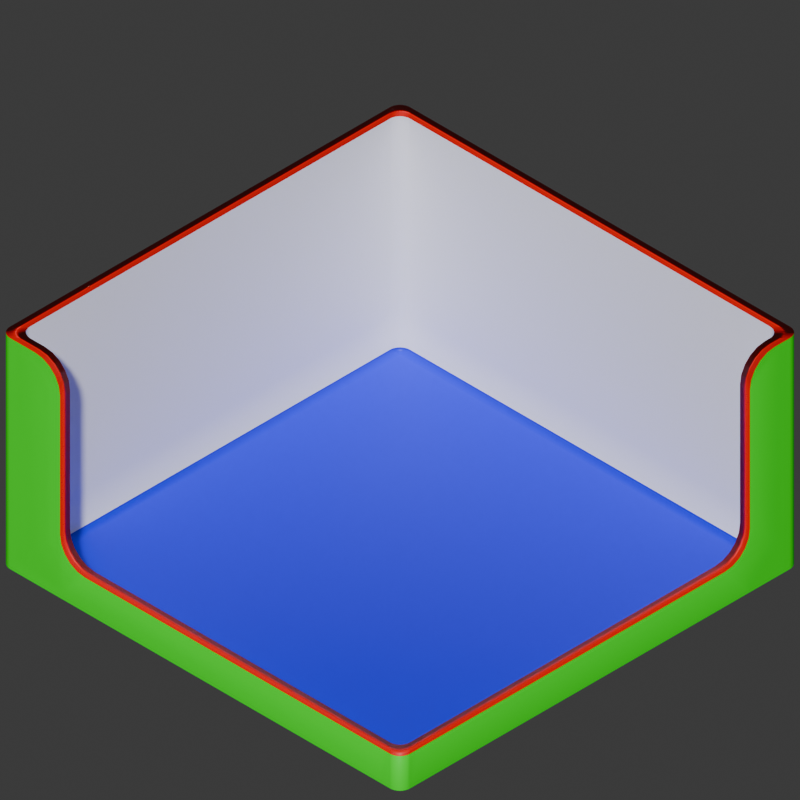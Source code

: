# Source: 4x4x2_room.blend  (saved by Blender 4.2.66; exported with 4.5.12 LTS)
import bpy
from mathutils import Matrix  # noqa: F401  (used for matrix-valued properties, if any)

bpy.ops.wm.read_factory_settings(use_empty=True)
scene = bpy.context.scene
scene.name = 'Scene'

# ---- materials (node trees are filled in below, after node groups)
mat_wall_mid = bpy.data.materials.new('wall_mid')
mat_floor = bpy.data.materials.new('floor')
mat_wall_exterior = bpy.data.materials.new('wall_exterior')
mat_wall_interior = bpy.data.materials.new('wall_interior')

# ---- material node trees
mat_wall_mid.use_nodes = True; mat_wall_mid.node_tree.nodes.clear()
_N = mat_wall_mid.node_tree.nodes; _L = mat_wall_mid.node_tree.links
n0 = _N.new('ShaderNodeBsdfPrincipled'); n0.name = 'Principled BSDF'; n0.location = (10, 300)
n0.inputs[0].default_value = (1.0, 0.0, 0.0, 1.0)
n1 = _N.new('ShaderNodeOutputMaterial'); n1.name = 'Material Output'; n1.location = (300, 300)
_L.new(n0.outputs[0], n1.inputs[0])
n1.is_active_output = True
mat_floor.use_nodes = True; mat_floor.node_tree.nodes.clear()
_N = mat_floor.node_tree.nodes; _L = mat_floor.node_tree.links
n0 = _N.new('ShaderNodeBsdfPrincipled'); n0.name = 'Principled BSDF'; n0.location = (10, 300)
n0.inputs[0].default_value = (0.0, 0.0, 1.0, 1.0)
n1 = _N.new('ShaderNodeOutputMaterial'); n1.name = 'Material Output'; n1.location = (300, 300)
_L.new(n0.outputs[0], n1.inputs[0])
n1.is_active_output = True
mat_wall_exterior.use_nodes = True; mat_wall_exterior.node_tree.nodes.clear()
_N = mat_wall_exterior.node_tree.nodes; _L = mat_wall_exterior.node_tree.links
n0 = _N.new('ShaderNodeBsdfPrincipled'); n0.name = 'Principled BSDF'; n0.location = (10, 300)
n0.inputs[0].default_value = (0.0, 1.0, 0.0, 1.0)
n1 = _N.new('ShaderNodeOutputMaterial'); n1.name = 'Material Output'; n1.location = (300, 300)
_L.new(n0.outputs[0], n1.inputs[0])
n1.is_active_output = True
mat_wall_interior.use_nodes = True; mat_wall_interior.node_tree.nodes.clear()
_N = mat_wall_interior.node_tree.nodes; _L = mat_wall_interior.node_tree.links
n0 = _N.new('ShaderNodeBsdfPrincipled'); n0.name = 'Principled BSDF'; n0.location = (10, 300)
n0.inputs[0].default_value = (1.0, 1.0, 1.0, 1.0)
n1 = _N.new('ShaderNodeOutputMaterial'); n1.name = 'Material Output'; n1.location = (300, 300)
_L.new(n0.outputs[0], n1.inputs[0])
n1.is_active_output = True

# ---- world
world_world = bpy.data.worlds.new('World'); scene.world = world_world
world_world.use_nodes = True; world_world.node_tree.nodes.clear()
_N = world_world.node_tree.nodes; _L = world_world.node_tree.links
n0 = _N.new('ShaderNodeOutputWorld'); n0.name = 'World Output'; n0.location = (300, 300)
n1 = _N.new('ShaderNodeBackground'); n1.name = 'Background'; n1.location = (10, 300)
n1.inputs[0].default_value = (0.05088, 0.05088, 0.05088, 1.0)
_L.new(n1.outputs[0], n0.inputs[0])
n0.is_active_output = True
world_world.color = (0.05088, 0.05088, 0.05088)
world_world.sun_shadow_jitter_overblur = 0.0

# ---- cameras
cam_camera = bpy.data.cameras.new('Camera')
cam_camera.type = 'ORTHO'
cam_camera.clip_end = 100.0
cam_camera.ortho_scale = 5.657

# ---- meshes
me_circle_003 = bpy.data.meshes.new('Circle.003')
me_circle_003.from_pydata([(-1.9, -2.0, 0.0), (-1.92, -1.998, 0.0), (-1.938, -1.992, 0.0), (-1.956, -1.983, 0.0), (-1.971, -1.971, 0.0), (-1.983, -1.956, 0.0), (-1.992, -1.938, 0.0), (-1.998, -1.92, 0.0), (-2.0, -1.9, 0.0), (-1.8, -1.9, 0.0), (-1.82, -1.898, 0.0), (-1.838, -1.892, 0.0), (-1.856, -1.883, 0.0), (-1.871, -1.871, 0.0), (-1.883, -1.856, 0.0), (-1.892, -1.838, 0.0), (-1.898, -1.82, 0.0), (-1.9, -1.8, 0.0), (-2.0, -1.8, 0.0), (-1.8, -2.0, 0.0), (-1.9, 2.0, 0.0), (-1.92, 1.998, 0.0), (-1.938, 1.992, 0.0), (-1.956, 1.983, 0.0), (-1.971, 1.971, 0.0), (-1.983, 1.956, 0.0), (-1.992, 1.938, 0.0), (-1.998, 1.92, 0.0), (-2.0, 1.9, 0.0), (-1.8, 1.9, 0.0), (-1.82, 1.898, 0.0), (-1.838, 1.892, 0.0), (-1.856, 1.883, 0.0), (-1.871, 1.871, 0.0), (-1.883, 1.856, 0.0), (-1.892, 1.838, 0.0), (-1.898, 1.82, 0.0), (-1.9, 1.8, 0.0), (-2.0, 1.8, 0.0), (-1.8, 2.0, 0.0), (1.9, 2.0, 0.0), (1.92, 1.998, 0.0), (1.938, 1.992, 0.0), (1.956, 1.983, 0.0), (1.971, 1.971, 0.0), (1.983, 1.956, 0.0), (1.992, 1.938, 0.0), (1.998, 1.92, 0.0), (2.0, 1.9, 0.0), (1.8, 1.9, 0.0), (1.82, 1.898, 0.0), (1.838, 1.892, 0.0), (1.856, 1.883, 0.0), (1.871, 1.871, 0.0), (1.883, 1.856, 0.0), (1.892, 1.838, 0.0), (1.898, 1.82, 0.0), (1.9, 1.8, 0.0), (2.0, 1.8, 0.0), (1.8, 2.0, 0.0), (1.9, -2.0, 0.0), (1.92, -1.998, 0.0), (1.938, -1.992, 0.0), (1.956, -1.983, 0.0), (1.971, -1.971, 0.0), (1.983, -1.956, 0.0), (1.992, -1.938, 0.0), (1.998, -1.92, 0.0), (2.0, -1.9, 0.0), (1.8, -1.9, 0.0), (1.82, -1.898, 0.0), (1.838, -1.892, 0.0), (1.856, -1.883, 0.0), (1.871, -1.871, 0.0), (1.883, -1.856, 0.0), (1.892, -1.838, 0.0), (1.898, -1.82, 0.0), (1.9, -1.8, 0.0), (2.0, -1.8, 0.0), (1.8, -2.0, 0.0), (-1.8, 1.8, 0.0), (1.8, 1.8, 0.0), (-1.8, -1.8, 0.0), (1.8, -1.8, 0.0), (-1.92, -1.998, 0.3), (-1.9, -2.0, 0.3), (-1.938, -1.992, 0.3), (-1.956, -1.983, 0.3), (-1.971, -1.971, 0.3), (-1.983, -1.956, 0.3), (-1.992, -1.938, 0.3), (-1.998, -1.92, 0.3), (-2.0, -1.9, 0.3), (-1.82, -1.898, 0.3), (-1.8, -1.9, 0.3), (-1.838, -1.892, 0.3), (-1.856, -1.883, 0.3), (-1.871, -1.871, 0.3), (-1.883, -1.856, 0.3), (-1.892, -1.838, 0.3), (-1.898, -1.82, 0.3), (-1.9, -1.8, 0.3), (-2.0, -1.8, 0.3), (-1.8, -2.0, 0.3), (-1.92, 1.998, 0.3), (-1.9, 2.0, 0.3), (-1.938, 1.992, 0.3), (-1.956, 1.983, 0.3), (-1.971, 1.971, 0.3), (-1.983, 1.956, 0.3), (-1.992, 1.938, 0.3), (-1.998, 1.92, 0.3), (-2.0, 1.9, 0.3), (-1.82, 1.898, 0.3), (-1.8, 1.9, 0.3), (-1.838, 1.892, 0.3), (-1.856, 1.883, 0.3), (-1.871, 1.871, 0.3), (-1.883, 1.856, 0.3), (-1.892, 1.838, 0.3), (-1.898, 1.82, 0.3), (-1.9, 1.8, 0.3), (-2.0, 1.8, 0.3), (-1.8, 2.0, 0.3), (1.92, 1.998, 0.3), (1.9, 2.0, 0.3), (1.938, 1.992, 0.3), (1.956, 1.983, 0.3), (1.971, 1.971, 0.3), (1.983, 1.956, 0.3), (1.992, 1.938, 0.3), (1.998, 1.92, 0.3), (2.0, 1.9, 0.3), (1.82, 1.898, 0.3), (1.8, 1.9, 0.3), (1.838, 1.892, 0.3), (1.856, 1.883, 0.3), (1.871, 1.871, 0.3), (1.883, 1.856, 0.3), (1.892, 1.838, 0.3), (1.898, 1.82, 0.3), (1.9, 1.8, 0.3), (2.0, 1.8, 0.3), (1.8, 2.0, 0.3), (1.92, -1.998, 0.3), (1.9, -2.0, 0.3), (1.938, -1.992, 0.3), (1.956, -1.983, 0.3), (1.971, -1.971, 0.3), (1.983, -1.956, 0.3), (1.992, -1.938, 0.3), (1.998, -1.92, 0.3), (2.0, -1.9, 0.3), (1.82, -1.898, 0.3), (1.8, -1.9, 0.3), (1.838, -1.892, 0.3), (1.856, -1.883, 0.3), (1.871, -1.871, 0.3), (1.883, -1.856, 0.3), (1.892, -1.838, 0.3), (1.898, -1.82, 0.3), (1.9, -1.8, 0.3), (2.0, -1.8, 0.3), (1.8, -2.0, 0.3), (-1.4, 1.9, 0.0), (-1.4, 2.0, 0.0), (-1.4, -1.9, 0.0), (-1.4, -2.0, 0.0), (-1.4, 1.8, 0.0), (-1.4, -1.8, 0.0), (-1.4, 1.9, 0.3), (-1.4, 2.0, 0.3), (-1.9, 1.5, 0.0), (-2.0, 1.5, 0.0), (1.9, 1.5, 0.0), (2.0, 1.5, 0.0), (-1.8, 1.5, 0.0), (1.8, 1.5, 0.0), (-1.9, 1.5, 0.3), (-2.0, 1.5, 0.3), (-1.4, 1.5, 0.0), (-1.92, -1.998, 2.0), (-1.9, -2.0, 2.0), (-1.938, -1.992, 2.0), (-1.956, -1.983, 2.0), (-1.971, -1.971, 2.0), (-1.983, -1.956, 2.0), (-1.992, -1.938, 2.0), (-1.998, -1.92, 2.0), (-2.0, -1.9, 2.0), (-1.82, -1.898, 2.0), (-1.8, -1.9, 2.0), (-1.838, -1.892, 2.0), (-1.856, -1.883, 2.0), (-1.871, -1.871, 2.0), (-1.883, -1.856, 2.0), (-1.892, -1.838, 2.0), (-1.898, -1.82, 2.0), (-1.9, -1.8, 2.0), (-2.0, -1.8, 2.0), (-1.8, -2.0, 2.0), (-1.92, 1.998, 2.0), (-1.9, 2.0, 2.0), (-1.938, 1.992, 2.0), (-1.956, 1.983, 2.0), (-1.971, 1.971, 2.0), (-1.983, 1.956, 2.0), (-1.992, 1.938, 2.0), (-1.998, 1.92, 2.0), (-2.0, 1.9, 2.0), (-1.82, 1.898, 2.0), (-1.8, 1.9, 2.0), (-1.838, 1.892, 2.0), (-1.856, 1.883, 2.0), (-1.871, 1.871, 2.0), (-1.883, 1.856, 2.0), (-1.892, 1.838, 2.0), (-1.898, 1.82, 2.0), (-1.9, 1.8, 2.0), (-2.0, 1.8, 2.0), (-1.8, 2.0, 2.0), (1.92, 1.998, 2.0), (1.9, 2.0, 2.0), (1.938, 1.992, 2.0), (1.956, 1.983, 2.0), (1.971, 1.971, 2.0), (1.983, 1.956, 2.0), (1.992, 1.938, 2.0), (1.998, 1.92, 2.0), (2.0, 1.9, 2.0), (1.82, 1.898, 2.0), (1.8, 1.9, 2.0), (1.838, 1.892, 2.0), (1.856, 1.883, 2.0), (1.871, 1.871, 2.0), (1.883, 1.856, 2.0), (1.892, 1.838, 2.0), (1.898, 1.82, 2.0), (1.9, 1.8, 2.0), (2.0, 1.8, 2.0), (1.8, 2.0, 2.0), (-1.4, 1.9, 2.0), (-1.4, 2.0, 2.0), (-1.9, 1.5, 2.0), (-2.0, 1.5, 2.0), (-1.4, -1.9, 0.55), (-1.15, -1.9, 0.3), (-1.4, -1.9, 0.05), (-1.65, -1.9, 0.3), (-1.388, -1.9, 0.4727), (-1.352, -1.9, 0.4031), (-1.297, -1.9, 0.3477), (-1.227, -1.9, 0.3122), (-1.15, -2.0, 0.3), (-1.4, -2.0, 0.55), (-1.65, -2.0, 0.3), (-1.4, -2.0, 0.05), (-1.227, -2.0, 0.3122), (-1.297, -2.0, 0.3477), (-1.352, -2.0, 0.4031), (-1.388, -2.0, 0.4727), (-1.65, -1.9, 2.0), (-1.4, -1.9, 1.75), (-1.573, -1.9, 1.988), (-1.503, -1.9, 1.952), (-1.448, -1.9, 1.897), (-1.412, -1.9, 1.827), (-1.4, -2.0, 1.75), (-1.65, -2.0, 2.0), (-1.412, -2.0, 1.827), (-1.448, -2.0, 1.897), (-1.503, -2.0, 1.952), (-1.573, -2.0, 1.988), (1.9, 1.25, 0.3), (1.9, 1.5, 0.55), (1.9, 1.75, 0.3), (1.9, 1.5, 0.05), (1.9, 1.327, 0.3122), (1.9, 1.397, 0.3477), (1.9, 1.452, 0.4031), (1.9, 1.488, 0.4727), (2.0, 1.5, 0.55), (2.0, 1.25, 0.3), (2.0, 1.5, 0.05), (2.0, 1.75, 0.3), (2.0, 1.488, 0.4727), (2.0, 1.452, 0.4031), (2.0, 1.397, 0.3477), (2.0, 1.327, 0.3122), (1.9, 1.5, 1.75), (1.9, 1.75, 2.0), (1.9, 1.512, 1.827), (1.9, 1.548, 1.897), (1.9, 1.603, 1.952), (1.9, 1.673, 1.988), (2.0, 1.75, 2.0), (2.0, 1.5, 1.75), (2.0, 1.673, 1.988), (2.0, 1.603, 1.952), (2.0, 1.548, 1.897), (2.0, 1.512, 1.827)], [], [(13, 14, 98, 97), (31, 30, 113, 115), (47, 46, 130, 131), (63, 64, 148, 147), (164, 49, 134, 170), (12, 13, 97, 96), (30, 29, 114, 113), (46, 45, 129, 130), (62, 63, 147, 146), (11, 12, 96, 95), (27, 28, 112, 111), (45, 44, 128, 129), (61, 62, 146, 144), (79, 60, 145, 163), (10, 11, 95, 93), (26, 27, 111, 110), (44, 43, 127, 128), (60, 61, 144, 145), (9, 10, 93, 94), (25, 26, 110, 109), (43, 42, 126, 127), (68, 78, 162, 152), (8, 7, 91, 92), (24, 25, 109, 108), (42, 41, 124, 126), (40, 59, 143, 125), (7, 6, 90, 91), (23, 24, 108, 107), (41, 40, 125, 124), (6, 5, 89, 90), (22, 23, 107, 106), (58, 48, 132, 142), (5, 4, 88, 89), (21, 22, 106, 104), (39, 20, 105, 123), (4, 3, 87, 88), (20, 21, 104, 105), (3, 2, 86, 87), (28, 38, 122, 112), (2, 1, 84, 86), (0, 19, 103, 85), (1, 0, 85, 84), (18, 8, 92, 102), (77, 76, 160, 161), (164, 168, 81, 49), (166, 69, 83, 169), (172, 176, 80, 37), (174, 177, 83, 77), (180, 176, 82, 169), (49, 81, 50), (50, 81, 51), (51, 81, 52), (52, 81, 53), (53, 81, 54), (54, 81, 55), (55, 81, 56), (56, 81, 57), (76, 77, 83), (75, 76, 83), (74, 75, 83), (73, 74, 83), (72, 73, 83), (71, 72, 83), (70, 71, 83), (69, 70, 83), (9, 82, 10), (10, 82, 11), (11, 82, 12), (12, 82, 13), (13, 82, 14), (14, 82, 15), (15, 82, 16), (16, 82, 17), (36, 37, 80), (35, 36, 80), (34, 35, 80), (33, 34, 80), (32, 33, 80), (31, 32, 80), (30, 31, 80), (29, 30, 80), (171, 123, 220, 242), (129, 128, 225, 226), (93, 95, 192, 190), (110, 111, 208, 207), (114, 170, 241, 211), (128, 127, 224, 225), (94, 93, 190, 191), (109, 110, 207, 206), (127, 126, 223, 224), (92, 91, 188, 189), (108, 109, 206, 205), (126, 124, 221, 223), (125, 143, 240, 222), (91, 90, 187, 188), (107, 108, 205, 204), (124, 125, 222, 221), (90, 89, 186, 187), (106, 107, 204, 203), (175, 58, 142, 284, 283), (142, 132, 229, 239), (89, 88, 185, 186), (104, 106, 203, 201), (123, 105, 202, 220), (282, 273, 161, 162), (88, 87, 184, 185), (105, 104, 201, 202), (179, 102, 199, 244), (87, 86, 183, 184), (112, 122, 219, 209), (101, 178, 243, 198), (145, 144, 153, 154), (144, 146, 155, 153), (146, 147, 156, 155), (147, 148, 157, 156), (148, 149, 158, 157), (149, 150, 159, 158), (150, 151, 160, 159), (151, 152, 161, 160), (161, 152, 162), (154, 163, 145), (86, 84, 181, 183), (85, 103, 200, 182), (254, 245, 262, 267), (57, 174, 276, 275, 141), (165, 39, 123, 171), (64, 65, 149, 148), (48, 47, 131, 132), (32, 31, 115, 116), (14, 15, 99, 98), (172, 37, 121, 178), (65, 66, 150, 149), (49, 50, 133, 134), (33, 32, 116, 117), (15, 16, 100, 99), (173, 18, 102, 179), (66, 67, 151, 150), (50, 51, 135, 133), (34, 33, 117, 118), (16, 17, 101, 100), (253, 163, 154, 246), (67, 68, 152, 151), (51, 52, 136, 135), (35, 34, 118, 119), (103, 255, 254, 267, 269, 270, 271, 272, 268, 200), (70, 69, 154, 153), (52, 53, 137, 136), (36, 35, 119, 120), (281, 284, 142, 239, 295, 297, 298, 299, 300, 296), (71, 70, 153, 155), (53, 54, 138, 137), (37, 36, 120, 121), (78, 175, 283, 282, 162), (72, 71, 155, 156), (54, 55, 139, 138), (73, 72, 156, 157), (55, 56, 140, 139), (74, 73, 157, 158), (56, 57, 141, 140), (75, 74, 158, 159), (76, 75, 159, 160), (200, 268, 261, 191), (245, 248, 94, 191, 261, 263, 264, 265, 266, 262), (59, 165, 171, 143), (84, 85, 182, 181), (102, 92, 189, 199), (177, 180, 169, 83), (9, 166, 169, 82), (29, 80, 168, 164), (29, 164, 170, 114), (81, 168, 180, 177), (239, 238, 290, 295), (174, 77, 161, 273, 276), (38, 173, 179, 122), (17, 172, 178, 101), (140, 141, 238, 237), (139, 140, 237, 236), (168, 80, 176, 180), (57, 81, 177, 174), (17, 82, 176, 172), (182, 191, 190, 181), (181, 190, 192, 183), (183, 192, 193, 184), (184, 193, 194, 185), (185, 194, 195, 186), (186, 195, 196, 187), (187, 196, 197, 188), (188, 197, 198, 189), (198, 199, 189), (191, 182, 200), (202, 201, 210, 211), (201, 203, 212, 210), (203, 204, 213, 212), (204, 205, 214, 213), (205, 206, 215, 214), (206, 207, 216, 215), (207, 208, 217, 216), (208, 209, 218, 217), (218, 209, 219), (211, 220, 202), (222, 231, 230, 221), (221, 230, 232, 223), (223, 232, 233, 224), (224, 233, 234, 225), (225, 234, 235, 226), (226, 235, 236, 227), (227, 236, 237, 228), (228, 237, 238, 229), (238, 239, 229), (231, 222, 240), (242, 241, 231, 240), (244, 243, 218, 219), (220, 211, 241, 242), (199, 198, 243, 244), (111, 112, 209, 208), (95, 96, 193, 192), (130, 129, 226, 227), (166, 9, 94, 248, 247), (113, 114, 211, 210), (96, 97, 194, 193), (170, 134, 231, 241), (141, 275, 274, 289, 291, 292, 293, 294, 290, 238), (131, 130, 227, 228), (19, 167, 256, 255, 103), (115, 113, 210, 212), (97, 98, 195, 194), (143, 171, 242, 240), (132, 131, 228, 229), (116, 115, 212, 213), (98, 99, 196, 195), (178, 121, 218, 243), (134, 133, 230, 231), (117, 116, 213, 214), (99, 100, 197, 196), (122, 179, 244, 219), (133, 135, 232, 230), (118, 117, 214, 215), (100, 101, 198, 197), (135, 136, 233, 232), (167, 79, 163, 253, 256), (119, 118, 215, 216), (136, 137, 234, 233), (120, 119, 216, 217), (137, 138, 235, 234), (121, 120, 217, 218), (138, 139, 236, 235), (245, 249, 250, 251, 252, 246, 247, 248), (253, 257, 258, 259, 260, 254, 255, 256), (253, 246, 252, 257), (257, 252, 251, 258), (258, 251, 250, 259), (259, 250, 249, 260), (260, 249, 245, 254), (267, 262, 266, 269), (269, 266, 265, 270), (270, 265, 264, 271), (271, 264, 263, 272), (272, 263, 261, 268), (69, 166, 247, 246, 154), (273, 277, 278, 279, 280, 274, 275, 276), (281, 285, 286, 287, 288, 282, 283, 284), (273, 282, 288, 277), (277, 288, 287, 278), (278, 287, 286, 279), (279, 286, 285, 280), (280, 285, 281, 274), (289, 296, 300, 291), (291, 300, 299, 292), (292, 299, 298, 293), (293, 298, 297, 294), (294, 297, 295, 290), (274, 281, 296, 289)])
me_circle_003.polygons.foreach_set('use_smooth', [True] * 272)
me_circle_003.polygons.foreach_set('material_index', [3, 3, 2, 2, 3, 3, 3, 2, 2, 3, 2, 2, 2, 2, 3, 2, 2, 2, 3, 2, 2, 2, 2, 2, 2, 2, 2, 2, 2, 2, 2, 2, 2, 2, 2, 2, 2, 2, 2, 2, 2, 2, 2, 3, 1, 1, 1, 1, 1, 1, 1, 1, 1, 1, 1, 1, 1, 1, 1, 1, 1, 1, 1, 1, 1, 1, 1, 1, 1, 1, 1, 1, 1, 1, 1, 1, 1, 1, 1, 1, 1, 2, 2, 3, 2, 3, 2, 3, 2, 2, 2, 2, 2, 2, 2, 2, 2, 2, 2, 2, 2, 2, 2, 2, 0, 2, 2, 2, 2, 2, 3, 0, 0, 0, 0, 0, 0, 0, 0, 0, 0, 2, 2, 0, 3, 2, 2, 2, 3, 3, 3, 2, 3, 3, 3, 2, 2, 3, 3, 3, 0, 2, 3, 3, 2, 3, 3, 3, 2, 3, 3, 3, 2, 3, 3, 3, 3, 3, 3, 3, 3, 0, 3, 2, 2, 2, 1, 1, 1, 3, 1, 0, 3, 2, 3, 3, 3, 1, 1, 1, 0, 0, 0, 0, 0, 0, 0, 0, 0, 0, 0, 0, 0, 0, 0, 0, 0, 0, 0, 0, 0, 0, 0, 0, 0, 0, 0, 0, 0, 0, 0, 0, 0, 0, 2, 3, 2, 3, 3, 3, 3, 3, 2, 2, 3, 3, 2, 2, 3, 3, 3, 3, 3, 3, 2, 3, 3, 3, 3, 2, 3, 3, 3, 3, 3, 3, 3, 2, 0, 0, 0, 0, 0, 0, 0, 0, 0, 0, 3, 3, 2, 0, 0, 0, 0, 0, 0, 0, 0, 0, 0, 0])
_uv = me_circle_003.uv_layers.new(name='UVMap')
_uv.uv.foreach_set('vector', [1.043e-07, 0.75, 1.043e-07, 0.7487, 0.01996, 0.7487, 0.01996, 0.75, 1.043e-07, 0.4974, 1.043e-07, 0.4961, 0.01996, 0.4961, 0.01996, 0.4974, 0.3764, 0.2463, 0.3764, 0.2475, 0.3574, 0.2475, 0.3574, 0.2463, 0.3764, 0.9988, 0.3764, 1.0, 0.3574, 1.0, 0.3574, 0.9988, 1.043e-07, 0.4682, 7.451e-08, 0.2552, 0.01996, 0.2552, 0.01996, 0.4682, 1.043e-07, 0.7513, 1.043e-07, 0.75, 0.01996, 0.75, 0.01996, 0.7513, 1.043e-07, 0.4961, 1.043e-07, 0.4948, 0.01996, 0.4948, 0.01996, 0.4961, 0.3764, 0.2475, 0.3764, 0.2488, 0.3574, 0.2488, 0.3574, 0.2475, 0.3764, 0.9975, 0.3764, 0.9988, 0.3574, 0.9988, 0.3574, 0.9975, 1.043e-07, 0.7526, 1.043e-07, 0.7513, 0.01996, 0.7513, 0.01996, 0.7526, 0.3764, 0.5037, 0.3764, 0.505, 0.3574, 0.505, 0.3574, 0.5037, 0.3764, 0.2488, 0.3764, 0.25, 0.3574, 0.25, 0.3574, 0.2488, 0.3764, 0.9963, 0.3764, 0.9975, 0.3574, 0.9975, 0.3574, 0.9963, 0.3764, 0.9887, 0.3764, 0.995, 0.3574, 0.995, 0.3574, 0.9887, 1.043e-07, 0.7539, 1.043e-07, 0.7526, 0.01996, 0.7526, 0.01996, 0.7539, 0.3764, 0.5025, 0.3764, 0.5037, 0.3574, 0.5037, 0.3574, 0.5025, 0.3764, 0.25, 0.3764, 0.2512, 0.3574, 0.2512, 0.3574, 0.25, 0.3764, 0.995, 0.3764, 0.9963, 0.3574, 0.9963, 0.3574, 0.995, 1.043e-07, 0.7552, 1.043e-07, 0.7539, 0.01996, 0.7539, 0.01996, 0.7552, 0.3764, 0.5012, 0.3764, 0.5025, 0.3574, 0.5025, 0.3574, 0.5012, 0.3764, 0.2512, 0.3764, 0.2525, 0.3574, 0.2525, 0.3574, 0.2512, 0.3764, 0.004954, 0.3764, 0.01127, 0.3574, 0.01127, 0.3574, 0.004954, 0.3764, 0.745, 0.3764, 0.7463, 0.3574, 0.7463, 0.3574, 0.745, 0.3764, 0.5, 0.3764, 0.5012, 0.3574, 0.5012, 0.3574, 0.5, 0.3764, 0.2525, 0.3764, 0.2537, 0.3574, 0.2537, 0.3574, 0.2525, 0.3764, 0.255, 0.3764, 0.2613, 0.3574, 0.2613, 0.3574, 0.255, 0.3764, 0.7463, 0.3764, 0.7475, 0.3574, 0.7475, 0.3574, 0.7463, 0.3764, 0.4988, 0.3764, 0.5, 0.3574, 0.5, 0.3574, 0.4988, 0.3764, 0.2537, 0.3764, 0.255, 0.3574, 0.255, 0.3574, 0.2537, 0.3764, 0.7475, 0.3764, 0.7488, 0.3574, 0.7488, 0.3574, 0.7475, 0.3764, 0.4975, 0.3764, 0.4988, 0.3574, 0.4988, 0.3574, 0.4975, 0.3764, 0.2387, 0.3764, 0.245, 0.3574, 0.245, 0.3574, 0.2387, 0.3764, 0.7488, 0.3764, 0.75, 0.3574, 0.75, 0.3574, 0.7488, 0.3764, 0.4963, 0.3764, 0.4975, 0.3574, 0.4975, 0.3574, 0.4963, 0.3764, 0.4887, 0.3764, 0.495, 0.3574, 0.495, 0.3574, 0.4887, 0.3764, 0.75, 0.3764, 0.7512, 0.3574, 0.7512, 0.3574, 0.75, 0.3764, 0.495, 0.3764, 0.4963, 0.3574, 0.4963, 0.3574, 0.495, 0.3764, 0.7512, 0.3764, 0.7525, 0.3574, 0.7525, 0.3574, 0.7512, 0.3764, 0.505, 0.3764, 0.5113, 0.3574, 0.5113, 0.3574, 0.505, 0.3764, 0.7525, 0.3764, 0.7537, 0.3574, 0.7537, 0.3574, 0.7525, 0.3764, 0.755, 0.3764, 0.7613, 0.3574, 0.7613, 0.3574, 0.755, 0.3764, 0.7537, 0.3764, 0.755, 0.3574, 0.755, 0.3574, 0.7537, 0.3764, 0.7387, 0.3764, 0.745, 0.3574, 0.745, 0.3574, 0.7387, 0.0, 0.005218, 0.0, 0.003914, 0.01996, 0.003914, 0.01996, 0.005218, 0.5001, 0.1317, 0.5264, 0.1317, 0.5264, 0.9736, 0.5001, 0.9736, 1.5, 0.1317, 1.5, 0.9736, 1.474, 0.9736, 1.474, 0.1317, 0.6053, 0.0001003, 0.6053, 0.02641, 0.5264, 0.02641, 0.5264, 0.0001003, 0.6053, 0.9999, 0.6053, 0.9736, 1.474, 0.9736, 1.474, 0.9999, 0.6053, 0.1317, 0.6053, 0.02641, 1.474, 0.02641, 1.474, 0.1317, 0.5001, 0.9736, 0.5264, 0.9736, 0.5006, 0.9787, 0.5006, 0.9787, 0.5264, 0.9736, 0.5021, 0.9837, 0.5021, 0.9837, 0.5264, 0.9736, 0.5045, 0.9882, 0.5045, 0.9882, 0.5264, 0.9736, 0.5078, 0.9922, 0.5078, 0.9922, 0.5264, 0.9736, 0.5118, 0.9955, 0.5118, 0.9955, 0.5264, 0.9736, 0.5163, 0.9979, 0.5163, 0.9979, 0.5264, 0.9736, 0.5213, 0.9994, 0.5213, 0.9994, 0.5264, 0.9736, 0.5264, 0.9999, 1.479, 0.9994, 1.474, 0.9999, 1.474, 0.9736, 1.484, 0.9979, 1.479, 0.9994, 1.474, 0.9736, 1.488, 0.9955, 1.484, 0.9979, 1.474, 0.9736, 1.492, 0.9922, 1.488, 0.9955, 1.474, 0.9736, 1.495, 0.9882, 1.492, 0.9922, 1.474, 0.9736, 1.498, 0.9837, 1.495, 0.9882, 1.474, 0.9736, 1.499, 0.9787, 1.498, 0.9837, 1.474, 0.9736, 1.5, 0.9736, 1.499, 0.9787, 1.474, 0.9736, 1.5, 0.02641, 1.474, 0.02641, 1.499, 0.02128, 1.499, 0.02128, 1.474, 0.02641, 1.498, 0.01634, 1.498, 0.01634, 1.474, 0.02641, 1.495, 0.01179, 1.495, 0.01179, 1.474, 0.02641, 1.492, 0.007806, 1.492, 0.007806, 1.474, 0.02641, 1.488, 0.004534, 1.488, 0.004534, 1.474, 0.02641, 1.484, 0.002103, 1.484, 0.002103, 1.474, 0.02641, 1.479, 0.0006057, 1.479, 0.0006057, 1.474, 0.02641, 1.474, 0.0001, 0.5213, 0.0006059, 0.5264, 0.0001003, 0.5264, 0.02641, 0.5163, 0.002103, 0.5213, 0.0006059, 0.5264, 0.02641, 0.5118, 0.004535, 0.5163, 0.002103, 0.5264, 0.02641, 0.5078, 0.007807, 0.5118, 0.004535, 0.5264, 0.02641, 0.5045, 0.01179, 0.5078, 0.007807, 0.5264, 0.02641, 0.5021, 0.01634, 0.5045, 0.01179, 0.5264, 0.02641, 0.5006, 0.02128, 0.5021, 0.01634, 0.5264, 0.02641, 0.5001, 0.02641, 0.5006, 0.02128, 0.5264, 0.02641, 0.3574, 0.4635, 0.3574, 0.4887, 0.25, 0.4887, 0.25, 0.4635, 0.3574, 0.2488, 0.3574, 0.25, 0.25, 0.25, 0.25, 0.2488, 0.01996, 0.7539, 0.01996, 0.7526, 0.1331, 0.7526, 0.1331, 0.7539, 0.3574, 0.5025, 0.3574, 0.5037, 0.25, 0.5037, 0.25, 0.5025, 0.01996, 0.4948, 0.01996, 0.4682, 0.1331, 0.4682, 0.1331, 0.4948, 0.3574, 0.25, 0.3574, 0.2512, 0.25, 0.2512, 0.25, 0.25, 0.01996, 0.7552, 0.01996, 0.7539, 0.1331, 0.7539, 0.1331, 0.7552, 0.3574, 0.5012, 0.3574, 0.5025, 0.25, 0.5025, 0.25, 0.5012, 0.3574, 0.2512, 0.3574, 0.2525, 0.25, 0.2525, 0.25, 0.2512, 0.3574, 0.745, 0.3574, 0.7463, 0.25, 0.7463, 0.25, 0.745, 0.3574, 0.5, 0.3574, 0.5012, 0.25, 0.5012, 0.25, 0.5, 0.3574, 0.2525, 0.3574, 0.2537, 0.25, 0.2537, 0.25, 0.2525, 0.3574, 0.255, 0.3574, 0.2613, 0.25, 0.2613, 0.25, 0.255, 0.3574, 0.7463, 0.3574, 0.7475, 0.25, 0.7475, 0.25, 0.7463, 0.3574, 0.4988, 0.3574, 0.5, 0.25, 0.5, 0.25, 0.4988, 0.3574, 0.2537, 0.3574, 0.255, 0.25, 0.255, 0.25, 0.2537, 0.3574, 0.7475, 0.3574, 0.7488, 0.25, 0.7488, 0.25, 0.7475, 0.3574, 0.4975, 0.3574, 0.4988, 0.25, 0.4988, 0.25, 0.4975, 0.3764, 0.2198, 0.3764, 0.2387, 0.3574, 0.2387, 0.3574, 0.2356, 0.3732, 0.2198, 0.3574, 0.2387, 0.3574, 0.245, 0.25, 0.245, 0.25, 0.2387, 0.3574, 0.7488, 0.3574, 0.75, 0.25, 0.75, 0.25, 0.7488, 0.3574, 0.4963, 0.3574, 0.4975, 0.25, 0.4975, 0.25, 0.4963, 0.3574, 0.4887, 0.3574, 0.495, 0.25, 0.495, 0.25, 0.4887, 2.359, 0.5906, 2.34, 0.5906, 2.34, 0.03131, 2.359, 0.03131, 0.3574, 0.75, 0.3574, 0.7512, 0.25, 0.7512, 0.25, 0.75, 0.3574, 0.495, 0.3574, 0.4963, 0.25, 0.4963, 0.25, 0.495, 0.3574, 0.5302, 0.3574, 0.7387, 0.25, 0.7387, 0.25, 0.5302, 0.3574, 0.7512, 0.3574, 0.7525, 0.25, 0.7525, 0.25, 0.7512, 0.3574, 0.505, 0.3574, 0.5113, 0.25, 0.5113, 0.25, 0.505, 0.01996, 0.7448, 0.01996, 0.5252, 0.1331, 0.5252, 0.1331, 0.7448, 2.612, 0.2664, 2.616, 0.2668, 2.597, 0.2851, 2.594, 0.2848, 2.616, 0.2668, 2.619, 0.2678, 2.601, 0.2862, 2.597, 0.2851, 2.619, 0.2678, 2.622, 0.2695, 2.604, 0.2879, 2.601, 0.2862, 2.622, 0.2695, 2.625, 0.2718, 2.607, 0.2902, 2.604, 0.2879, 2.353, 0.0, 2.355, 0.002779, 2.337, 0.02112, 2.335, 0.01834, 2.355, 0.002779, 2.357, 0.00595, 2.339, 0.02429, 2.337, 0.02112, 2.357, 0.00595, 2.358, 0.00939, 2.34, 0.02773, 2.339, 0.02429, 2.358, 0.00939, 2.359, 0.01297, 2.34, 0.03131, 2.34, 0.02773, 2.34, 0.03131, 2.359, 0.01297, 2.359, 0.03131, 2.594, 0.2848, 2.594, 0.2664, 2.612, 0.2664, 0.3574, 0.7525, 0.3574, 0.7537, 0.25, 0.7537, 0.25, 0.7525, 0.3574, 0.755, 0.3574, 0.7613, 0.25, 0.7613, 0.25, 0.755, 1.981, 0.2664, 1.981, 0.2848, 1.761, 0.2848, 1.761, 0.2664, 7.451e-08, 0.2448, 7.451e-08, 0.2248, 0.003327, 0.2248, 0.01996, 0.2415, 0.01996, 0.2448, 0.3764, 0.4635, 0.3764, 0.4887, 0.3574, 0.4887, 0.3574, 0.4635, 0.3764, 5.644e-08, 0.3764, 0.001239, 0.3574, 0.001239, 0.3574, -4.695e-09, 0.3764, 0.245, 0.3764, 0.2463, 0.3574, 0.2463, 0.3574, 0.245, 1.043e-07, 0.4987, 1.043e-07, 0.4974, 0.01996, 0.4974, 0.01996, 0.4987, 1.043e-07, 0.7487, 1.043e-07, 0.7474, 0.01996, 0.7474, 0.01996, 0.7487, 1.043e-07, 0.5252, 1.043e-07, 0.5052, 0.01996, 0.5052, 0.01996, 0.5252, 0.3764, 0.001239, 0.3764, 0.002477, 0.3574, 0.002477, 0.3574, 0.001239, 7.451e-08, 0.2552, 7.451e-08, 0.2539, 0.01996, 0.2539, 0.01996, 0.2552, 1.043e-07, 0.5, 1.043e-07, 0.4987, 0.01996, 0.4987, 0.01996, 0.5, 1.043e-07, 0.7474, 1.043e-07, 0.7461, 0.01996, 0.7461, 0.01996, 0.7474, 0.3764, 0.5302, 0.3764, 0.7387, 0.3574, 0.7387, 0.3574, 0.5302, 0.3764, 0.002477, 0.3764, 0.003716, 0.3574, 0.003716, 0.3574, 0.002477, 7.451e-08, 0.2539, 7.451e-08, 0.2526, 0.01996, 0.2526, 0.01996, 0.2539, 1.043e-07, 0.5013, 1.043e-07, 0.5, 0.01996, 0.5, 0.01996, 0.5013, 1.043e-07, 0.7461, 1.043e-07, 0.7448, 0.01996, 0.7448, 0.01996, 0.7461, 2.053, 0.2664, 2.594, 0.2664, 2.594, 0.2848, 2.053, 0.2848, 0.3764, 0.003716, 0.3764, 0.004954, 0.3574, 0.004954, 0.3574, 0.003716, 7.451e-08, 0.2526, 7.451e-08, 0.2513, 0.01996, 0.2513, 0.01996, 0.2526, 1.043e-07, 0.5026, 1.043e-07, 0.5013, 0.01996, 0.5013, 0.01996, 0.5026, 0.3574, 0.7613, 0.3574, 0.7707, 0.3416, 0.7865, 0.2658, 0.7865, 0.2609, 0.7858, 0.2565, 0.7835, 0.253, 0.78, 0.2508, 0.7756, 0.25, 0.7707, 0.25, 0.7613, 1.49e-07, 0.9961, 1.49e-07, 0.9948, 0.01996, 0.9948, 0.01996, 0.9961, 7.451e-08, 0.2513, 7.451e-08, 0.25, 0.01996, 0.25, 0.01996, 0.2513, 1.043e-07, 0.5039, 1.043e-07, 0.5026, 0.01996, 0.5026, 0.01996, 0.5039, 0.3416, 0.2198, 0.3574, 0.2356, 0.3574, 0.2387, 0.25, 0.2387, 0.25, 0.2356, 0.2508, 0.2307, 0.253, 0.2263, 0.2565, 0.2228, 0.2609, 0.2205, 0.2658, 0.2198, 1.49e-07, 0.9974, 1.49e-07, 0.9961, 0.01996, 0.9961, 0.01996, 0.9974, 7.451e-08, 0.25, 7.451e-08, 0.2487, 0.01996, 0.2487, 0.01996, 0.25, 1.043e-07, 0.5052, 1.043e-07, 0.5039, 0.01996, 0.5039, 0.01996, 0.5052, 0.3764, 0.01127, 0.3764, 0.2198, 0.3732, 0.2198, 0.3574, 0.204, 0.3574, 0.01127, 1.49e-07, 0.9987, 1.49e-07, 0.9974, 0.01996, 0.9974, 0.01996, 0.9987, 7.451e-08, 0.2487, 7.451e-08, 0.2474, 0.01996, 0.2474, 0.01996, 0.2487, 1.49e-07, 1.0, 1.49e-07, 0.9987, 0.01996, 0.9987, 0.01996, 1.0, 7.451e-08, 0.2474, 7.451e-08, 0.2461, 0.01996, 0.2461, 0.01996, 0.2474, 0.0, 0.001305, 0.0, 2.4e-17, 0.01996, -8.726e-10, 0.01996, 0.001304, 7.451e-08, 0.2461, 7.451e-08, 0.2448, 0.01996, 0.2448, 0.01996, 0.2461, 0.0, 0.002609, 0.0, 0.001305, 0.01996, 0.001304, 0.01996, 0.002609, 0.0, 0.003914, 0.0, 0.002609, 0.01996, 0.002609, 0.01996, 0.003914, 1.662, 0.2664, 1.689, 0.2664, 1.689, 0.2848, 1.662, 0.2848, 0.0366, 0.7818, 0.01996, 0.7652, 0.01996, 0.7552, 0.1331, 0.7552, 0.1331, 0.7652, 0.1323, 0.7703, 0.1299, 0.775, 0.1262, 0.7787, 0.1216, 0.781, 0.1165, 0.7818, 0.3764, 0.2613, 0.3764, 0.4635, 0.3574, 0.4635, 0.3574, 0.2613, 0.3574, 0.7537, 0.3574, 0.755, 0.25, 0.755, 0.25, 0.7537, 0.3574, 0.7387, 0.3574, 0.745, 0.25, 0.745, 0.25, 0.7387, 0.6053, 0.9736, 0.6053, 0.1317, 1.474, 0.1317, 1.474, 0.9736, 1.5, 0.02641, 1.5, 0.1317, 1.474, 0.1317, 1.474, 0.02641, 0.5001, 0.02641, 0.5264, 0.02641, 0.5264, 0.1317, 0.5001, 0.1317, 1.043e-07, 0.4948, 1.043e-07, 0.4682, 0.01996, 0.4682, 0.01996, 0.4948, 0.5264, 0.9736, 0.5264, 0.1317, 0.6053, 0.1317, 0.6053, 0.9736, 2.359, 0.9633, 2.34, 0.9633, 2.34, 0.9542, 2.359, 0.9542, 7.451e-08, 0.2248, 0.0, 0.005218, 0.01996, 0.005218, 0.01996, 0.2082, 0.003327, 0.2248, 0.3764, 0.5113, 0.3764, 0.5302, 0.3574, 0.5302, 0.3574, 0.5113, 1.043e-07, 0.7448, 1.043e-07, 0.5252, 0.01996, 0.5252, 0.01996, 0.7448, 0.01996, 0.2461, 0.01996, 0.2448, 0.1331, 0.2448, 0.1331, 0.2461, 0.01996, 0.2474, 0.01996, 0.2461, 0.1331, 0.2461, 0.1331, 0.2474, 0.5264, 0.1317, 0.5264, 0.02641, 0.6053, 0.02641, 0.6053, 0.1317, 0.5264, 0.9999, 0.5264, 0.9736, 0.6053, 0.9736, 0.6053, 0.9999, 1.474, 0.0001, 1.474, 0.02641, 0.6053, 0.02641, 0.6053, 0.0001003, 1.643, 0.2664, 1.662, 0.2848, 1.658, 0.2851, 1.64, 0.2668, 1.64, 0.2668, 1.658, 0.2851, 1.655, 0.2862, 1.636, 0.2678, 1.636, 0.2678, 1.655, 0.2862, 1.651, 0.2879, 1.633, 0.2695, 1.633, 0.2695, 1.651, 0.2879, 1.649, 0.2902, 1.63, 0.2718, 1.63, 0.2718, 1.649, 0.2902, 1.646, 0.2929, 1.628, 0.2746, 1.628, 0.2746, 1.646, 0.2929, 1.645, 0.2961, 1.626, 0.2778, 1.626, 0.2778, 1.645, 0.2961, 1.644, 0.2995, 1.625, 0.2812, 1.625, 0.2812, 1.644, 0.2995, 1.643, 0.3031, 1.625, 0.2848, 1.643, 0.3031, 1.625, 0.3031, 1.625, 0.2848, 1.662, 0.2848, 1.643, 0.2664, 1.662, 0.2664, 1.643, 1.0, 1.64, 0.9996, 1.658, 0.9813, 1.662, 0.9817, 1.64, 0.9996, 1.636, 0.9986, 1.655, 0.9803, 1.658, 0.9813, 1.636, 0.9986, 1.633, 0.9969, 1.651, 0.9786, 1.655, 0.9803, 1.633, 0.9969, 1.63, 0.9946, 1.649, 0.9763, 1.651, 0.9786, 1.63, 0.9946, 1.628, 0.9918, 1.646, 0.9735, 1.649, 0.9763, 1.628, 0.9918, 1.626, 0.9887, 1.645, 0.9703, 1.646, 0.9735, 1.626, 0.9887, 1.625, 0.9852, 1.644, 0.9669, 1.645, 0.9703, 1.625, 0.9852, 1.625, 0.9817, 1.643, 0.9633, 1.644, 0.9669, 1.643, 0.9633, 1.625, 0.9817, 1.625, 0.9633, 1.662, 0.9817, 1.662, 1.0, 1.643, 1.0, 2.34, 1.0, 2.322, 0.9817, 2.325, 0.9813, 2.344, 0.9996, 2.344, 0.9996, 2.325, 0.9813, 2.329, 0.9803, 2.347, 0.9986, 2.347, 0.9986, 2.329, 0.9803, 2.332, 0.9786, 2.35, 0.9969, 2.35, 0.9969, 2.332, 0.9786, 2.335, 0.9763, 2.353, 0.9946, 2.353, 0.9946, 2.335, 0.9763, 2.337, 0.9735, 2.355, 0.9918, 2.355, 0.9918, 2.337, 0.9735, 2.339, 0.9703, 2.357, 0.9887, 2.357, 0.9887, 2.339, 0.9703, 2.34, 0.9669, 2.358, 0.9852, 2.358, 0.9852, 2.34, 0.9669, 2.34, 0.9633, 2.359, 0.9817, 2.34, 0.9633, 2.359, 0.9633, 2.359, 0.9817, 2.322, 0.9817, 2.34, 1.0, 2.322, 1.0, 1.735, 1.0, 1.735, 0.9817, 2.322, 0.9817, 2.322, 1.0, 1.625, 0.9083, 1.643, 0.9083, 1.643, 0.9633, 1.625, 0.9633, 1.662, 1.0, 1.662, 0.9817, 1.735, 0.9817, 1.735, 1.0, 1.625, 0.3031, 1.643, 0.3031, 1.643, 0.9083, 1.625, 0.9083, 0.3574, 0.5037, 0.3574, 0.505, 0.25, 0.505, 0.25, 0.5037, 0.01996, 0.7526, 0.01996, 0.7513, 0.1331, 0.7513, 0.1331, 0.7526, 0.3574, 0.2475, 0.3574, 0.2488, 0.25, 0.2488, 0.25, 0.2475, 1.043e-07, 0.7818, 1.043e-07, 0.7552, 0.01996, 0.7552, 0.01996, 0.7652, 0.003327, 0.7818, 0.01996, 0.4961, 0.01996, 0.4948, 0.1331, 0.4948, 0.1331, 0.4961, 0.01996, 0.7513, 0.01996, 0.75, 0.1331, 0.75, 0.1331, 0.7513, 0.01996, 0.4682, 0.01996, 0.2552, 0.1331, 0.2552, 0.1331, 0.4682, 0.01996, 0.2448, 0.01996, 0.2415, 0.0366, 0.2248, 0.1165, 0.2248, 0.1216, 0.2256, 0.1262, 0.228, 0.1299, 0.2317, 0.1323, 0.2363, 0.1331, 0.2415, 0.1331, 0.2448, 0.3574, 0.2463, 0.3574, 0.2475, 0.25, 0.2475, 0.25, 0.2463, 0.3764, 0.7613, 0.3764, 0.7865, 0.3732, 0.7865, 0.3574, 0.7707, 0.3574, 0.7613, 0.01996, 0.4974, 0.01996, 0.4961, 0.1331, 0.4961, 0.1331, 0.4974, 0.01996, 0.75, 0.01996, 0.7487, 0.1331, 0.7487, 0.1331, 0.75, 0.3574, 0.2613, 0.3574, 0.4635, 0.25, 0.4635, 0.25, 0.2613, 0.3574, 0.245, 0.3574, 0.2463, 0.25, 0.2463, 0.25, 0.245, 0.01996, 0.4987, 0.01996, 0.4974, 0.1331, 0.4974, 0.1331, 0.4987, 0.01996, 0.7487, 0.01996, 0.7474, 0.1331, 0.7474, 0.1331, 0.7487, 0.01996, 0.5252, 0.01996, 0.5052, 0.1331, 0.5052, 0.1331, 0.5252, 0.01996, 0.2552, 0.01996, 0.2539, 0.1331, 0.2539, 0.1331, 0.2552, 0.01996, 0.5, 0.01996, 0.4987, 0.1331, 0.4987, 0.1331, 0.5, 0.01996, 0.7474, 0.01996, 0.7461, 0.1331, 0.7461, 0.1331, 0.7474, 0.3574, 0.5113, 0.3574, 0.5302, 0.25, 0.5302, 0.25, 0.5113, 0.01996, 0.2539, 0.01996, 0.2526, 0.1331, 0.2526, 0.1331, 0.2539, 0.01996, 0.5013, 0.01996, 0.5, 0.1331, 0.5, 0.1331, 0.5013, 0.01996, 0.7461, 0.01996, 0.7448, 0.1331, 0.7448, 0.1331, 0.7461, 0.01996, 0.2526, 0.01996, 0.2513, 0.1331, 0.2513, 0.1331, 0.2526, 0.3764, 0.7865, 0.3764, 0.9887, 0.3574, 0.9887, 0.3574, 0.8023, 0.3732, 0.7865, 0.01996, 0.5026, 0.01996, 0.5013, 0.1331, 0.5013, 0.1331, 0.5026, 0.01996, 0.2513, 0.01996, 0.25, 0.1331, 0.25, 0.1331, 0.2513, 0.01996, 0.5039, 0.01996, 0.5026, 0.1331, 0.5026, 0.1331, 0.5039, 0.01996, 0.25, 0.01996, 0.2487, 0.1331, 0.2487, 0.1331, 0.25, 0.01996, 0.5052, 0.01996, 0.5039, 0.1331, 0.5039, 0.1331, 0.5052, 0.01996, 0.2487, 0.01996, 0.2474, 0.1331, 0.2474, 0.1331, 0.2487, 0.0366, 0.7818, 0.03146, 0.7827, 0.02682, 0.785, 0.02314, 0.7887, 0.02078, 0.7933, 0.01996, 0.7985, 0.003327, 0.7818, 0.01996, 0.7652, 0.3574, 0.8023, 0.3566, 0.7975, 0.3544, 0.7931, 0.3509, 0.7896, 0.3465, 0.7873, 0.3416, 0.7865, 0.3574, 0.7707, 0.3732, 0.7865, 2.053, 0.2664, 2.053, 0.2848, 2.038, 0.2848, 2.038, 0.2664, 2.038, 0.2664, 2.038, 0.2848, 2.024, 0.2848, 2.024, 0.2664, 2.024, 0.2664, 2.024, 0.2848, 2.01, 0.2848, 2.01, 0.2664, 2.01, 0.2664, 2.01, 0.2848, 1.995, 0.2848, 1.995, 0.2664, 1.995, 0.2664, 1.995, 0.2848, 1.981, 0.2848, 1.981, 0.2664, 1.761, 0.2664, 1.761, 0.2848, 1.747, 0.2848, 1.747, 0.2664, 1.747, 0.2664, 1.747, 0.2848, 1.732, 0.2848, 1.732, 0.2664, 1.732, 0.2664, 1.732, 0.2848, 1.718, 0.2848, 1.718, 0.2664, 1.718, 0.2664, 1.718, 0.2848, 1.704, 0.2848, 1.704, 0.2664, 1.704, 0.2664, 1.704, 0.2848, 1.689, 0.2848, 1.689, 0.2664, 1.49e-07, 0.9948, 1.043e-07, 0.7818, 0.003327, 0.7818, 0.01996, 0.7985, 0.01996, 0.9948, 0.01996, 0.2082, 0.02078, 0.2133, 0.02314, 0.218, 0.02682, 0.2216, 0.03146, 0.224, 0.0366, 0.2248, 0.01996, 0.2415, 0.003327, 0.2248, 0.3416, 0.2198, 0.3465, 0.219, 0.3509, 0.2168, 0.3544, 0.2133, 0.3566, 0.2089, 0.3574, 0.204, 0.3732, 0.2198, 0.3574, 0.2356, 2.34, 0.5906, 2.359, 0.5906, 2.359, 0.605, 2.34, 0.605, 2.34, 0.605, 2.359, 0.605, 2.359, 0.6193, 2.34, 0.6193, 2.34, 0.6193, 2.359, 0.6193, 2.359, 0.6337, 2.34, 0.6337, 2.34, 0.6337, 2.359, 0.6337, 2.359, 0.648, 2.34, 0.648, 2.34, 0.648, 2.359, 0.648, 2.359, 0.6624, 2.34, 0.6624, 2.34, 0.8824, 2.359, 0.8824, 2.359, 0.8968, 2.34, 0.8968, 2.34, 0.8968, 2.359, 0.8968, 2.359, 0.9111, 2.34, 0.9111, 2.34, 0.9111, 2.359, 0.9111, 2.359, 0.9255, 2.34, 0.9255, 2.34, 0.9255, 2.359, 0.9255, 2.359, 0.9398, 2.34, 0.9398, 2.34, 0.9398, 2.359, 0.9398, 2.359, 0.9542, 2.34, 0.9542, 2.34, 0.6624, 2.359, 0.6624, 2.359, 0.8824, 2.34, 0.8824])
me_circle_003.materials.append(mat_wall_mid)
me_circle_003.materials.append(mat_floor)
me_circle_003.materials.append(mat_wall_exterior)
me_circle_003.materials.append(mat_wall_interior)
me_circle_003.update()

# ---- objects
ob_isometric_camera = bpy.data.objects.new('isometric_camera', cam_camera)
ob_4x4x2_room = bpy.data.objects.new('4x4x2_room', me_circle_003)

# ---- transforms, parenting, visibility, modifiers, constraints
ob_isometric_camera.location = (0.0, 0.0, 3.414)
ob_isometric_camera.rotation_euler = (0.9553, 4.302e-09, 0.7854)
ob_isometric_camera.lock_rotations_4d = False
ob_isometric_camera.empty_display_type = 'ARROWS'
ob_isometric_camera.color = (0.0, 0.0, 0.0, 0.0)
ob_isometric_camera.display_type = 'WIRE'
ob_isometric_camera.lineart.crease_threshold = 0.0
ob_4x4x2_room.location = (-2.0, 2.0, 0.0)
_m = ob_4x4x2_room.modifiers.new('WeightedNormal', 'WEIGHTED_NORMAL')

# ---- collection membership
scene.collection.objects.link(ob_isometric_camera)
scene.collection.objects.link(ob_4x4x2_room)

# ---- scene / render settings (as saved in the file)
scene.camera = ob_isometric_camera
scene.frame_start = 1; scene.frame_end = 250; scene.frame_set(3)
scene.render.engine = 'CYCLES'
scene.render.resolution_x = 1000
scene.render.resolution_y = 1000
bpy.context.view_layer.update()

# ---- added for rendering (the .blend has no usable light): sun
light_auto_sun = bpy.data.lights.new('AutoSun', 'SUN')
light_auto_sun.energy = 3.0
light_auto_sun.angle = 0.0523599
ob_auto_sun = bpy.data.objects.new('AutoSun', light_auto_sun)
scene.collection.objects.link(ob_auto_sun)
ob_auto_sun.rotation_euler = (0.872665, 0.174533, 0.523599)
bpy.context.view_layer.update()
